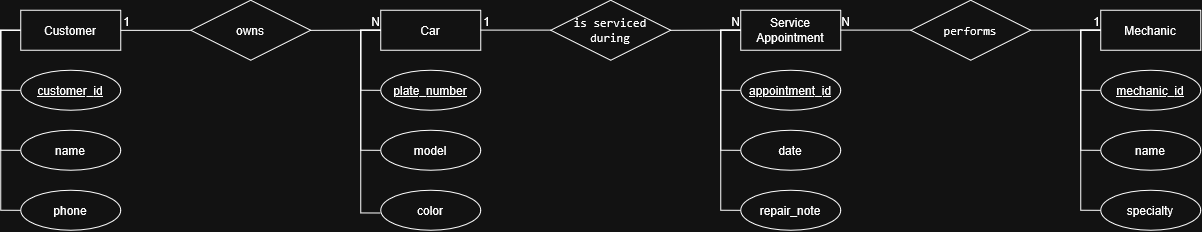

The diagram above was exported from draw.io. Its source (the exported page's mxGraphModel, read from the mxfile embedded in the PNG):
<mxGraphModel dx="1378" dy="969" grid="1" gridSize="10" guides="1" tooltips="1" connect="1" arrows="1" fold="1" page="1" pageScale="1" pageWidth="1200" pageHeight="1920" math="0" shadow="0">
  <root>
    <mxCell id="0" />
    <mxCell id="1" parent="0" />
    <mxCell id="ID-M7TcIjUB05ZF9CEzM-20" edge="1" parent="1" source="ID-M7TcIjUB05ZF9CEzM-4" style="edgeStyle=orthogonalEdgeStyle;rounded=0;orthogonalLoop=1;jettySize=auto;html=1;exitX=0;exitY=0.5;exitDx=0;exitDy=0;entryX=0;entryY=0.5;entryDx=0;entryDy=0;endArrow=none;endFill=0;" target="ID-M7TcIjUB05ZF9CEzM-8">
      <mxGeometry relative="1" as="geometry" />
    </mxCell>
    <mxCell id="ID-M7TcIjUB05ZF9CEzM-21" edge="1" parent="1" source="ID-M7TcIjUB05ZF9CEzM-4" style="edgeStyle=orthogonalEdgeStyle;rounded=0;orthogonalLoop=1;jettySize=auto;html=1;entryX=0;entryY=0.5;entryDx=0;entryDy=0;endArrow=none;endFill=0;" target="ID-M7TcIjUB05ZF9CEzM-9">
      <mxGeometry relative="1" as="geometry">
        <Array as="points">
          <mxPoint y="420" />
          <mxPoint y="540" />
        </Array>
      </mxGeometry>
    </mxCell>
    <mxCell id="ID-M7TcIjUB05ZF9CEzM-22" edge="1" parent="1" source="ID-M7TcIjUB05ZF9CEzM-4" style="edgeStyle=orthogonalEdgeStyle;rounded=0;orthogonalLoop=1;jettySize=auto;html=1;entryX=0;entryY=0.5;entryDx=0;entryDy=0;endArrow=none;endFill=0;" target="ID-M7TcIjUB05ZF9CEzM-10">
      <mxGeometry relative="1" as="geometry">
        <Array as="points">
          <mxPoint y="420" />
          <mxPoint y="600" />
        </Array>
      </mxGeometry>
    </mxCell>
    <mxCell id="ID-M7TcIjUB05ZF9CEzM-4" parent="1" style="whiteSpace=wrap;html=1;align=center;" value="Customer" vertex="1">
      <mxGeometry height="40" width="100" x="20" y="400" as="geometry" />
    </mxCell>
    <mxCell id="ID-M7TcIjUB05ZF9CEzM-23" edge="1" parent="1" source="ID-M7TcIjUB05ZF9CEzM-5" style="edgeStyle=orthogonalEdgeStyle;rounded=0;orthogonalLoop=1;jettySize=auto;html=1;entryX=0;entryY=0.5;entryDx=0;entryDy=0;endArrow=none;endFill=0;" target="ID-M7TcIjUB05ZF9CEzM-11">
      <mxGeometry relative="1" as="geometry">
        <Array as="points">
          <mxPoint x="360.03" y="420.03" />
          <mxPoint x="360.03" y="480.03" />
        </Array>
      </mxGeometry>
    </mxCell>
    <mxCell id="ID-M7TcIjUB05ZF9CEzM-24" edge="1" parent="1" source="ID-M7TcIjUB05ZF9CEzM-5" style="edgeStyle=orthogonalEdgeStyle;rounded=0;orthogonalLoop=1;jettySize=auto;html=1;entryX=0;entryY=0.5;entryDx=0;entryDy=0;endArrow=none;endFill=0;" target="ID-M7TcIjUB05ZF9CEzM-12">
      <mxGeometry relative="1" as="geometry">
        <Array as="points">
          <mxPoint x="360.03" y="420.03" />
          <mxPoint x="360.03" y="540.03" />
        </Array>
      </mxGeometry>
    </mxCell>
    <mxCell id="ID-M7TcIjUB05ZF9CEzM-5" parent="1" style="whiteSpace=wrap;html=1;align=center;" value="Car" vertex="1">
      <mxGeometry height="40" width="100" x="380" y="400" as="geometry" />
    </mxCell>
    <mxCell id="ID-M7TcIjUB05ZF9CEzM-26" edge="1" parent="1" source="ID-M7TcIjUB05ZF9CEzM-6" style="edgeStyle=orthogonalEdgeStyle;rounded=0;orthogonalLoop=1;jettySize=auto;html=1;entryX=0;entryY=0.5;entryDx=0;entryDy=0;endArrow=none;endFill=0;" target="ID-M7TcIjUB05ZF9CEzM-14">
      <mxGeometry relative="1" as="geometry">
        <Array as="points">
          <mxPoint x="1080.03" y="420.03" />
          <mxPoint x="1080.03" y="480.03" />
        </Array>
      </mxGeometry>
    </mxCell>
    <mxCell id="ID-M7TcIjUB05ZF9CEzM-27" edge="1" parent="1" source="ID-M7TcIjUB05ZF9CEzM-6" style="edgeStyle=orthogonalEdgeStyle;rounded=0;orthogonalLoop=1;jettySize=auto;html=1;entryX=0;entryY=0.5;entryDx=0;entryDy=0;endArrow=none;endFill=0;" target="ID-M7TcIjUB05ZF9CEzM-15">
      <mxGeometry relative="1" as="geometry">
        <Array as="points">
          <mxPoint x="1080.03" y="420.03" />
          <mxPoint x="1080.03" y="540.03" />
        </Array>
      </mxGeometry>
    </mxCell>
    <mxCell id="ID-M7TcIjUB05ZF9CEzM-28" edge="1" parent="1" source="ID-M7TcIjUB05ZF9CEzM-6" style="edgeStyle=orthogonalEdgeStyle;rounded=0;orthogonalLoop=1;jettySize=auto;html=1;entryX=0;entryY=0.5;entryDx=0;entryDy=0;endArrow=none;endFill=0;" target="ID-M7TcIjUB05ZF9CEzM-16">
      <mxGeometry relative="1" as="geometry">
        <Array as="points">
          <mxPoint x="1080.03" y="420.03" />
          <mxPoint x="1080.03" y="600.03" />
        </Array>
      </mxGeometry>
    </mxCell>
    <mxCell id="ID-M7TcIjUB05ZF9CEzM-6" parent="1" style="whiteSpace=wrap;html=1;align=center;" value="Mechanic" vertex="1">
      <mxGeometry height="40" width="100" x="1100" y="400" as="geometry" />
    </mxCell>
    <mxCell id="ID-M7TcIjUB05ZF9CEzM-29" edge="1" parent="1" source="ID-M7TcIjUB05ZF9CEzM-7" style="edgeStyle=orthogonalEdgeStyle;rounded=0;orthogonalLoop=1;jettySize=auto;html=1;entryX=0;entryY=0.5;entryDx=0;entryDy=0;endArrow=none;endFill=0;" target="ID-M7TcIjUB05ZF9CEzM-17">
      <mxGeometry relative="1" as="geometry">
        <Array as="points">
          <mxPoint x="720" y="420" />
          <mxPoint x="720" y="480" />
        </Array>
      </mxGeometry>
    </mxCell>
    <mxCell id="ID-M7TcIjUB05ZF9CEzM-30" edge="1" parent="1" source="ID-M7TcIjUB05ZF9CEzM-7" style="edgeStyle=orthogonalEdgeStyle;rounded=0;orthogonalLoop=1;jettySize=auto;html=1;entryX=0;entryY=0.5;entryDx=0;entryDy=0;endArrow=none;endFill=0;" target="ID-M7TcIjUB05ZF9CEzM-18">
      <mxGeometry relative="1" as="geometry">
        <Array as="points">
          <mxPoint x="720" y="420" />
          <mxPoint x="720" y="540" />
        </Array>
      </mxGeometry>
    </mxCell>
    <mxCell id="ID-M7TcIjUB05ZF9CEzM-31" edge="1" parent="1" source="ID-M7TcIjUB05ZF9CEzM-7" style="edgeStyle=orthogonalEdgeStyle;rounded=0;orthogonalLoop=1;jettySize=auto;html=1;entryX=0;entryY=0.5;entryDx=0;entryDy=0;endArrow=none;endFill=0;" target="ID-M7TcIjUB05ZF9CEzM-19">
      <mxGeometry relative="1" as="geometry">
        <Array as="points">
          <mxPoint x="720" y="420" />
          <mxPoint x="720" y="600" />
        </Array>
      </mxGeometry>
    </mxCell>
    <mxCell id="ID-M7TcIjUB05ZF9CEzM-7" parent="1" style="whiteSpace=wrap;html=1;align=center;" value="Service Appointment" vertex="1">
      <mxGeometry height="40" width="100" x="740" y="400" as="geometry" />
    </mxCell>
    <mxCell id="ID-M7TcIjUB05ZF9CEzM-8" parent="1" style="ellipse;whiteSpace=wrap;html=1;align=center;" value="&lt;u&gt;&lt;span class=&quot;qwen-markdown-text&quot;&gt;customer_id&lt;/span&gt;&lt;/u&gt;" vertex="1">
      <mxGeometry height="40" width="100" x="20" y="460" as="geometry" />
    </mxCell>
    <mxCell id="ID-M7TcIjUB05ZF9CEzM-9" parent="1" style="ellipse;whiteSpace=wrap;html=1;align=center;" value="&lt;span class=&quot;qwen-markdown-text&quot;&gt;name&lt;/span&gt;" vertex="1">
      <mxGeometry height="40" width="100" x="20" y="520" as="geometry" />
    </mxCell>
    <mxCell id="ID-M7TcIjUB05ZF9CEzM-10" parent="1" style="ellipse;whiteSpace=wrap;html=1;align=center;" value="&lt;span class=&quot;qwen-markdown-text&quot;&gt;phone&lt;/span&gt;" vertex="1">
      <mxGeometry height="40" width="100" x="20" y="580" as="geometry" />
    </mxCell>
    <mxCell id="ID-M7TcIjUB05ZF9CEzM-11" parent="1" style="ellipse;whiteSpace=wrap;html=1;align=center;" value="&lt;u&gt;&lt;span class=&quot;qwen-markdown-text&quot;&gt;plate_number&lt;/span&gt;&lt;/u&gt;" vertex="1">
      <mxGeometry height="40" width="100" x="380" y="460" as="geometry" />
    </mxCell>
    <mxCell id="ID-M7TcIjUB05ZF9CEzM-12" parent="1" style="ellipse;whiteSpace=wrap;html=1;align=center;" value="&lt;span class=&quot;qwen-markdown-text&quot;&gt;model&lt;/span&gt;" vertex="1">
      <mxGeometry height="40" width="100" x="380" y="520" as="geometry" />
    </mxCell>
    <mxCell id="ID-M7TcIjUB05ZF9CEzM-13" parent="1" style="ellipse;whiteSpace=wrap;html=1;align=center;" value="&lt;span class=&quot;qwen-markdown-text&quot;&gt;color&lt;/span&gt;" vertex="1">
      <mxGeometry height="40" width="100" x="380" y="580" as="geometry" />
    </mxCell>
    <mxCell id="ID-M7TcIjUB05ZF9CEzM-14" parent="1" style="ellipse;whiteSpace=wrap;html=1;align=center;" value="&lt;u&gt;&lt;span class=&quot;qwen-markdown-text&quot;&gt;mechanic_id&lt;/span&gt;&lt;/u&gt;" vertex="1">
      <mxGeometry height="40" width="100" x="1100" y="460" as="geometry" />
    </mxCell>
    <mxCell id="ID-M7TcIjUB05ZF9CEzM-15" parent="1" style="ellipse;whiteSpace=wrap;html=1;align=center;" value="&lt;span class=&quot;qwen-markdown-text&quot;&gt;name&lt;/span&gt;" vertex="1">
      <mxGeometry height="40" width="100" x="1100" y="520" as="geometry" />
    </mxCell>
    <mxCell id="ID-M7TcIjUB05ZF9CEzM-16" parent="1" style="ellipse;whiteSpace=wrap;html=1;align=center;" value="&lt;span class=&quot;qwen-markdown-text&quot;&gt;specialty&lt;/span&gt;" vertex="1">
      <mxGeometry height="40" width="100" x="1100" y="580" as="geometry" />
    </mxCell>
    <mxCell id="ID-M7TcIjUB05ZF9CEzM-17" parent="1" style="ellipse;whiteSpace=wrap;html=1;align=center;" value="&lt;u&gt;&lt;span class=&quot;qwen-markdown-text&quot;&gt;appointment_id&lt;/span&gt;&lt;/u&gt;" vertex="1">
      <mxGeometry height="40" width="100" x="740" y="460" as="geometry" />
    </mxCell>
    <mxCell id="ID-M7TcIjUB05ZF9CEzM-18" parent="1" style="ellipse;whiteSpace=wrap;html=1;align=center;" value="&lt;span class=&quot;qwen-markdown-text&quot;&gt;date&lt;/span&gt;" vertex="1">
      <mxGeometry height="40" width="100" x="740" y="520" as="geometry" />
    </mxCell>
    <mxCell id="ID-M7TcIjUB05ZF9CEzM-19" parent="1" style="ellipse;whiteSpace=wrap;html=1;align=center;" value="&lt;span class=&quot;qwen-markdown-text&quot;&gt;repair_note&lt;/span&gt;" vertex="1">
      <mxGeometry height="40" width="100" x="740" y="580" as="geometry" />
    </mxCell>
    <mxCell id="ID-M7TcIjUB05ZF9CEzM-25" edge="1" parent="1" source="ID-M7TcIjUB05ZF9CEzM-5" style="edgeStyle=orthogonalEdgeStyle;rounded=0;orthogonalLoop=1;jettySize=auto;html=1;entryX=0;entryY=0.567;entryDx=0;entryDy=0;entryPerimeter=0;endArrow=none;endFill=0;" target="ID-M7TcIjUB05ZF9CEzM-13">
      <mxGeometry relative="1" as="geometry">
        <Array as="points">
          <mxPoint x="360.03" y="420.03" />
          <mxPoint x="360.03" y="602.71" />
        </Array>
      </mxGeometry>
    </mxCell>
    <mxCell id="ID-M7TcIjUB05ZF9CEzM-32" parent="1" style="shape=rhombus;perimeter=rhombusPerimeter;whiteSpace=wrap;html=1;align=center;" value="owns" vertex="1">
      <mxGeometry height="60" width="120" x="190" y="390" as="geometry" />
    </mxCell>
    <mxCell id="ID-M7TcIjUB05ZF9CEzM-33" parent="1" style="shape=rhombus;perimeter=rhombusPerimeter;whiteSpace=wrap;html=1;align=center;" value="&lt;code class=&quot;qwen-markdown-codespan&quot; dir=&quot;ltr&quot; style=&quot;cursor: pointer;&quot;&gt;is serviced during&lt;/code&gt;" vertex="1">
      <mxGeometry height="60" width="120" x="550" y="390" as="geometry" />
    </mxCell>
    <mxCell id="ID-M7TcIjUB05ZF9CEzM-34" parent="1" style="shape=rhombus;perimeter=rhombusPerimeter;whiteSpace=wrap;html=1;align=center;" value="&lt;code class=&quot;qwen-markdown-codespan&quot; dir=&quot;ltr&quot; style=&quot;cursor: pointer;&quot;&gt;performs&lt;/code&gt;" vertex="1">
      <mxGeometry height="60" width="120" x="910" y="390" as="geometry" />
    </mxCell>
    <mxCell id="ID-M7TcIjUB05ZF9CEzM-36" edge="1" parent="1" source="ID-M7TcIjUB05ZF9CEzM-4" style="endArrow=none;html=1;rounded=0;entryX=0;entryY=0.5;entryDx=0;entryDy=0;exitX=1;exitY=0.5;exitDx=0;exitDy=0;" target="ID-M7TcIjUB05ZF9CEzM-32" value="">
      <mxGeometry relative="1" as="geometry">
        <mxPoint x="120" y="419.8" as="sourcePoint" />
        <mxPoint x="280" y="419.8" as="targetPoint" />
      </mxGeometry>
    </mxCell>
    <mxCell id="ID-M7TcIjUB05ZF9CEzM-37" connectable="0" parent="ID-M7TcIjUB05ZF9CEzM-36" style="resizable=0;html=1;whiteSpace=wrap;align=right;verticalAlign=bottom;" value="1" vertex="1">
      <mxGeometry relative="1" x="1" as="geometry">
        <mxPoint x="-60" as="offset" />
      </mxGeometry>
    </mxCell>
    <mxCell id="ID-M7TcIjUB05ZF9CEzM-38" edge="1" parent="1" source="ID-M7TcIjUB05ZF9CEzM-32" style="endArrow=none;html=1;rounded=0;exitX=1;exitY=0.5;exitDx=0;exitDy=0;" value="">
      <mxGeometry relative="1" as="geometry">
        <mxPoint x="220" y="419.8" as="sourcePoint" />
        <mxPoint x="380" y="419.8" as="targetPoint" />
      </mxGeometry>
    </mxCell>
    <mxCell id="ID-M7TcIjUB05ZF9CEzM-39" connectable="0" parent="ID-M7TcIjUB05ZF9CEzM-38" style="resizable=0;html=1;whiteSpace=wrap;align=right;verticalAlign=bottom;" value="N" vertex="1">
      <mxGeometry relative="1" x="1" as="geometry" />
    </mxCell>
    <mxCell id="ID-M7TcIjUB05ZF9CEzM-40" edge="1" parent="1" style="endArrow=none;html=1;rounded=0;entryX=0;entryY=0.5;entryDx=0;entryDy=0;exitX=1;exitY=0.5;exitDx=0;exitDy=0;" value="">
      <mxGeometry relative="1" as="geometry">
        <mxPoint x="480" y="419.76" as="sourcePoint" />
        <mxPoint x="550" y="419.76" as="targetPoint" />
      </mxGeometry>
    </mxCell>
    <mxCell id="ID-M7TcIjUB05ZF9CEzM-41" connectable="0" parent="ID-M7TcIjUB05ZF9CEzM-40" style="resizable=0;html=1;whiteSpace=wrap;align=right;verticalAlign=bottom;" value="1" vertex="1">
      <mxGeometry relative="1" x="1" as="geometry">
        <mxPoint x="-60" as="offset" />
      </mxGeometry>
    </mxCell>
    <mxCell id="ID-M7TcIjUB05ZF9CEzM-42" edge="1" parent="1" style="endArrow=none;html=1;rounded=0;exitX=1;exitY=0.5;exitDx=0;exitDy=0;" value="">
      <mxGeometry relative="1" as="geometry">
        <mxPoint x="670" y="419.96" as="sourcePoint" />
        <mxPoint x="740" y="419.76" as="targetPoint" />
      </mxGeometry>
    </mxCell>
    <mxCell id="ID-M7TcIjUB05ZF9CEzM-43" connectable="0" parent="ID-M7TcIjUB05ZF9CEzM-42" style="resizable=0;html=1;whiteSpace=wrap;align=right;verticalAlign=bottom;" value="N" vertex="1">
      <mxGeometry relative="1" x="1" as="geometry" />
    </mxCell>
    <mxCell id="ID-M7TcIjUB05ZF9CEzM-44" edge="1" parent="1" style="endArrow=none;html=1;rounded=0;entryX=0;entryY=0.5;entryDx=0;entryDy=0;exitX=1;exitY=0.5;exitDx=0;exitDy=0;" value="">
      <mxGeometry relative="1" as="geometry">
        <mxPoint x="840" y="419.76" as="sourcePoint" />
        <mxPoint x="910" y="419.76" as="targetPoint" />
      </mxGeometry>
    </mxCell>
    <mxCell id="ID-M7TcIjUB05ZF9CEzM-45" connectable="0" parent="ID-M7TcIjUB05ZF9CEzM-44" style="resizable=0;html=1;whiteSpace=wrap;align=right;verticalAlign=bottom;" value="N" vertex="1">
      <mxGeometry relative="1" x="1" as="geometry">
        <mxPoint x="-60" as="offset" />
      </mxGeometry>
    </mxCell>
    <mxCell id="ID-M7TcIjUB05ZF9CEzM-47" edge="1" parent="1" style="endArrow=none;html=1;rounded=0;exitX=1;exitY=0.5;exitDx=0;exitDy=0;" value="">
      <mxGeometry relative="1" as="geometry">
        <mxPoint x="1030" y="419.85999999999996" as="sourcePoint" />
        <mxPoint x="1100" y="419.65999999999997" as="targetPoint" />
      </mxGeometry>
    </mxCell>
    <mxCell id="ID-M7TcIjUB05ZF9CEzM-48" connectable="0" parent="ID-M7TcIjUB05ZF9CEzM-47" style="resizable=0;html=1;whiteSpace=wrap;align=right;verticalAlign=bottom;" value="1" vertex="1">
      <mxGeometry relative="1" x="1" as="geometry" />
    </mxCell>
  </root>
</mxGraphModel>